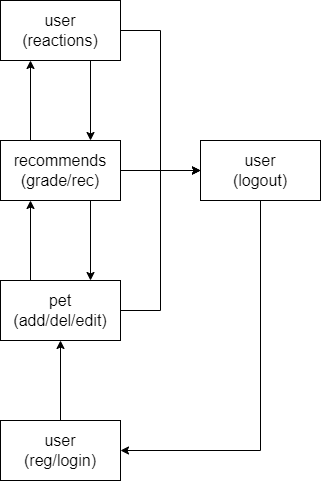

The diagram above was exported from draw.io. Its source (the exported page's mxGraphModel, read from the mxfile embedded in the PNG):
<mxGraphModel dx="1038" dy="652" grid="1" gridSize="10" guides="1" tooltips="1" connect="1" arrows="1" fold="1" page="1" pageScale="1" pageWidth="827" pageHeight="1169" math="0" shadow="0">
  <root>
    <mxCell id="0" />
    <mxCell id="1" parent="0" />
    <mxCell id="0jR1xs4Ynk235etRRql6-3" value="" style="edgeStyle=orthogonalEdgeStyle;rounded=0;orthogonalLoop=1;jettySize=auto;html=1;fontSize=16;" parent="1" source="0jR1xs4Ynk235etRRql6-1" target="0jR1xs4Ynk235etRRql6-2" edge="1">
      <mxGeometry relative="1" as="geometry" />
    </mxCell>
    <mxCell id="0jR1xs4Ynk235etRRql6-1" value="&lt;font style=&quot;font-size: 16px;&quot;&gt;user&lt;br&gt;(reg/login)&lt;br&gt;&lt;/font&gt;" style="rounded=0;whiteSpace=wrap;html=1;" parent="1" vertex="1">
      <mxGeometry x="80" y="1020" width="120" height="60" as="geometry" />
    </mxCell>
    <mxCell id="0jR1xs4Ynk235etRRql6-5" value="" style="edgeStyle=orthogonalEdgeStyle;rounded=0;orthogonalLoop=1;jettySize=auto;html=1;fontSize=16;exitX=0.25;exitY=0;exitDx=0;exitDy=0;entryX=0.25;entryY=1;entryDx=0;entryDy=0;" parent="1" source="0jR1xs4Ynk235etRRql6-2" target="0jR1xs4Ynk235etRRql6-4" edge="1">
      <mxGeometry relative="1" as="geometry" />
    </mxCell>
    <mxCell id="ZvZ0WWZ5IDey1UJrV77Q-5" style="edgeStyle=orthogonalEdgeStyle;rounded=0;orthogonalLoop=1;jettySize=auto;html=1;exitX=1;exitY=0.5;exitDx=0;exitDy=0;entryX=0;entryY=0.5;entryDx=0;entryDy=0;fontSize=16;" edge="1" parent="1" source="0jR1xs4Ynk235etRRql6-2" target="ZvZ0WWZ5IDey1UJrV77Q-1">
      <mxGeometry relative="1" as="geometry">
        <Array as="points">
          <mxPoint x="240" y="910" />
          <mxPoint x="240" y="770" />
        </Array>
      </mxGeometry>
    </mxCell>
    <mxCell id="0jR1xs4Ynk235etRRql6-2" value="pet&lt;br&gt;(add/del/edit)" style="rounded=0;whiteSpace=wrap;html=1;fontSize=16;" parent="1" vertex="1">
      <mxGeometry x="80" y="880" width="120" height="60" as="geometry" />
    </mxCell>
    <mxCell id="0jR1xs4Ynk235etRRql6-7" value="" style="edgeStyle=orthogonalEdgeStyle;rounded=0;orthogonalLoop=1;jettySize=auto;html=1;fontSize=16;exitX=0.25;exitY=0;exitDx=0;exitDy=0;entryX=0.25;entryY=1;entryDx=0;entryDy=0;" parent="1" source="0jR1xs4Ynk235etRRql6-4" target="0jR1xs4Ynk235etRRql6-6" edge="1">
      <mxGeometry relative="1" as="geometry" />
    </mxCell>
    <mxCell id="ZvZ0WWZ5IDey1UJrV77Q-4" style="edgeStyle=orthogonalEdgeStyle;rounded=0;orthogonalLoop=1;jettySize=auto;html=1;exitX=1;exitY=0.5;exitDx=0;exitDy=0;entryX=0;entryY=0.5;entryDx=0;entryDy=0;fontSize=16;" edge="1" parent="1" source="0jR1xs4Ynk235etRRql6-4" target="ZvZ0WWZ5IDey1UJrV77Q-1">
      <mxGeometry relative="1" as="geometry" />
    </mxCell>
    <mxCell id="ZvZ0WWZ5IDey1UJrV77Q-9" style="edgeStyle=orthogonalEdgeStyle;rounded=0;orthogonalLoop=1;jettySize=auto;html=1;exitX=0.75;exitY=1;exitDx=0;exitDy=0;entryX=0.75;entryY=0;entryDx=0;entryDy=0;fontSize=16;" edge="1" parent="1" source="0jR1xs4Ynk235etRRql6-4" target="0jR1xs4Ynk235etRRql6-2">
      <mxGeometry relative="1" as="geometry" />
    </mxCell>
    <mxCell id="0jR1xs4Ynk235etRRql6-4" value="recommends&lt;br&gt;(grade/rec)" style="rounded=0;whiteSpace=wrap;html=1;fontSize=16;" parent="1" vertex="1">
      <mxGeometry x="80" y="740" width="120" height="60" as="geometry" />
    </mxCell>
    <mxCell id="ZvZ0WWZ5IDey1UJrV77Q-7" style="edgeStyle=orthogonalEdgeStyle;rounded=0;orthogonalLoop=1;jettySize=auto;html=1;exitX=1;exitY=0.5;exitDx=0;exitDy=0;entryX=0;entryY=0.5;entryDx=0;entryDy=0;fontSize=16;" edge="1" parent="1" source="0jR1xs4Ynk235etRRql6-6" target="ZvZ0WWZ5IDey1UJrV77Q-1">
      <mxGeometry relative="1" as="geometry">
        <Array as="points">
          <mxPoint x="240" y="630" />
          <mxPoint x="240" y="770" />
        </Array>
      </mxGeometry>
    </mxCell>
    <mxCell id="ZvZ0WWZ5IDey1UJrV77Q-8" style="edgeStyle=orthogonalEdgeStyle;rounded=0;orthogonalLoop=1;jettySize=auto;html=1;exitX=0.75;exitY=1;exitDx=0;exitDy=0;entryX=0.75;entryY=0;entryDx=0;entryDy=0;fontSize=16;" edge="1" parent="1" source="0jR1xs4Ynk235etRRql6-6" target="0jR1xs4Ynk235etRRql6-4">
      <mxGeometry relative="1" as="geometry" />
    </mxCell>
    <mxCell id="0jR1xs4Ynk235etRRql6-6" value="user&lt;br&gt;(reactions)" style="rounded=0;whiteSpace=wrap;html=1;fontSize=16;" parent="1" vertex="1">
      <mxGeometry x="80" y="600" width="120" height="60" as="geometry" />
    </mxCell>
    <mxCell id="ZvZ0WWZ5IDey1UJrV77Q-3" style="edgeStyle=orthogonalEdgeStyle;rounded=0;orthogonalLoop=1;jettySize=auto;html=1;exitX=0.5;exitY=1;exitDx=0;exitDy=0;entryX=1;entryY=0.5;entryDx=0;entryDy=0;fontSize=16;" edge="1" parent="1" source="ZvZ0WWZ5IDey1UJrV77Q-1" target="0jR1xs4Ynk235etRRql6-1">
      <mxGeometry relative="1" as="geometry" />
    </mxCell>
    <mxCell id="ZvZ0WWZ5IDey1UJrV77Q-1" value="&lt;font style=&quot;font-size: 16px;&quot;&gt;user&lt;br&gt;(logout)&lt;/font&gt;" style="rounded=0;whiteSpace=wrap;html=1;" vertex="1" parent="1">
      <mxGeometry x="280" y="740" width="120" height="60" as="geometry" />
    </mxCell>
  </root>
</mxGraphModel>